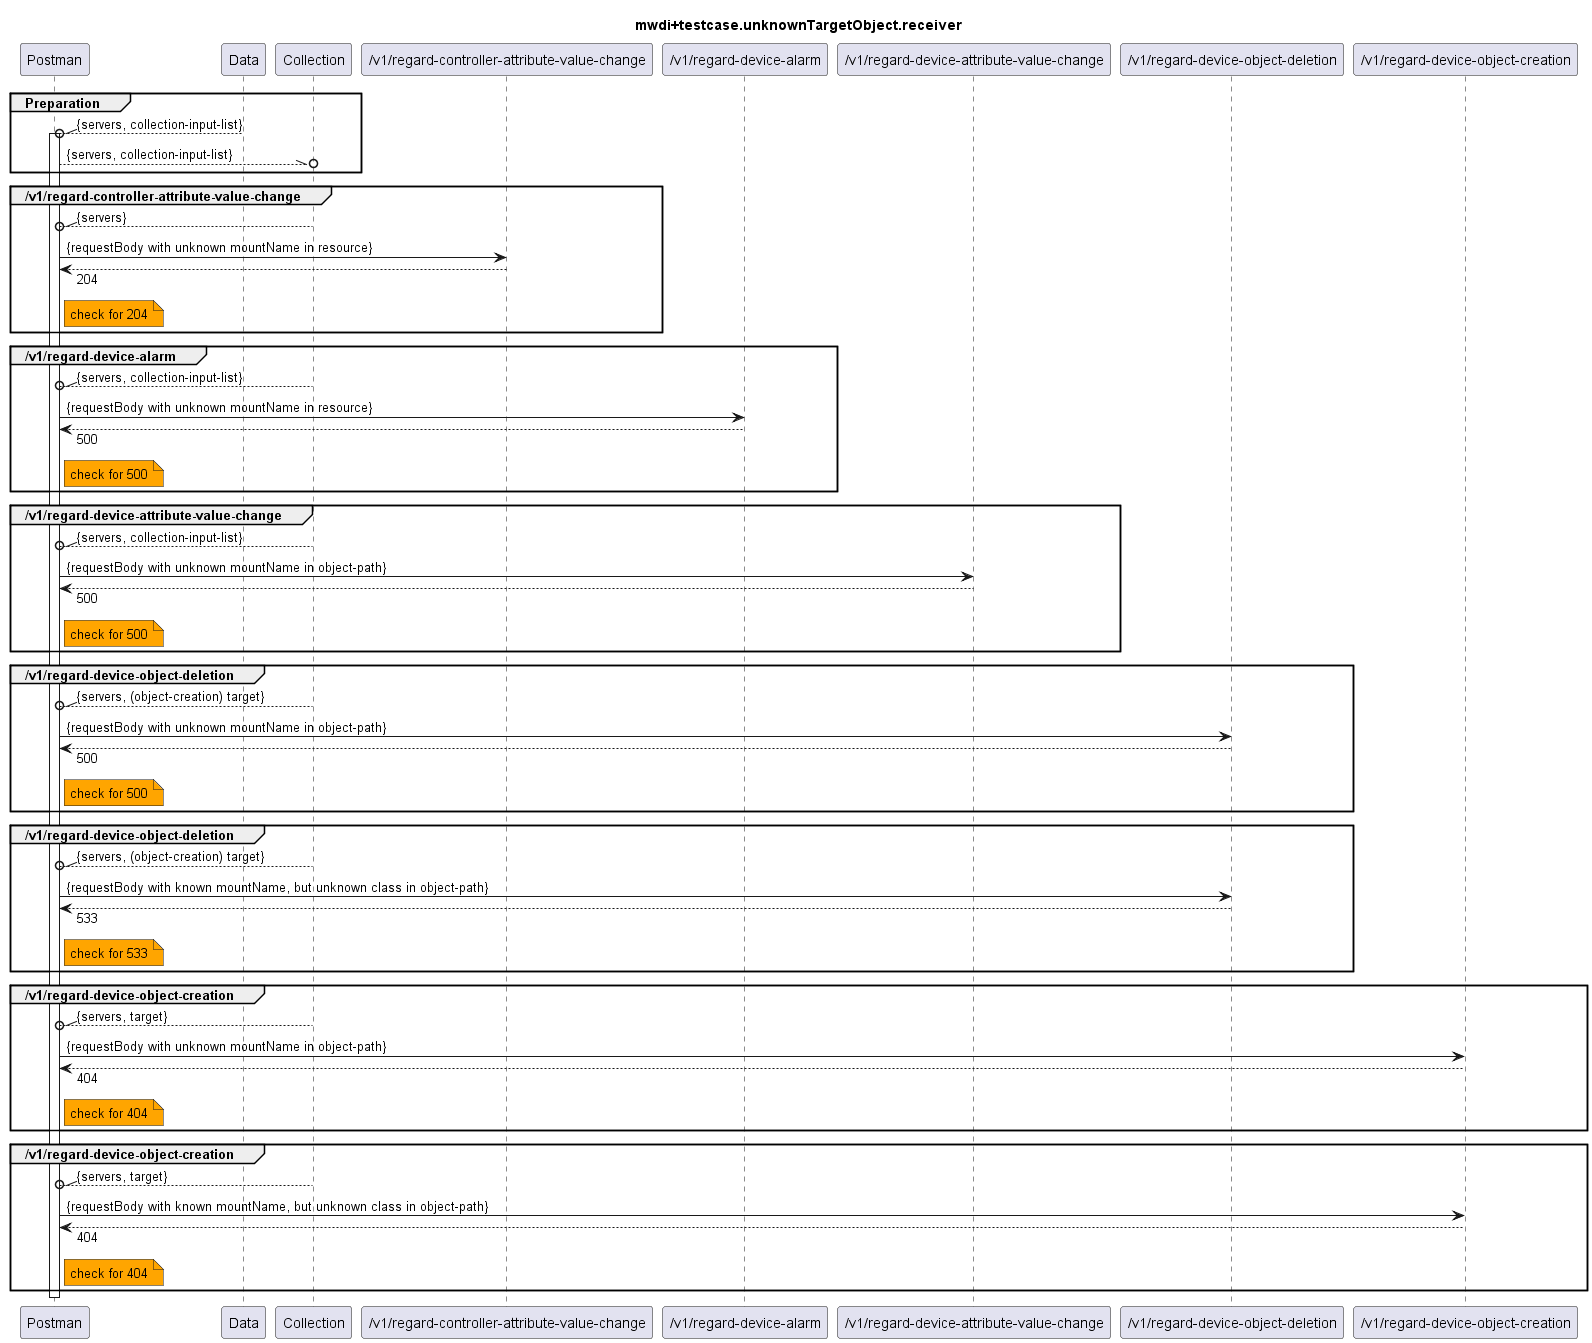

The diagram above was rendered by PlantUML. Its source (embedded in the PNG):
@startuml mwdi+diagram.unknownTargetObject.receiver
skinparam responseMessageBelowArrow true

title
mwdi+testcase.unknownTargetObject.receiver
end title

participant "Postman" as Postman
participant "Data" as Data
participant "Collection" as Collection

participant "/v1/regard-controller-attribute-value-change" as RCAVC
participant "/v1/regard-device-alarm" as RDA
participant "/v1/regard-device-attribute-value-change" as RDAVC
participant "/v1/regard-device-object-deletion" as RDOD
participant "/v1/regard-device-object-creation" as RDOC

group Preparation
  Data --\\o Postman : {servers, collection-input-list}
  activate Postman
  Postman --\\o Collection : {servers, collection-input-list}
end

group /v1/regard-controller-attribute-value-change
  Collection --\\o Postman : {servers}
  Postman -> RCAVC : {requestBody with unknown mountName in resource}
  Postman <-- RCAVC : 204
  note right Postman #Orange
    check for 204
  end note
end

group /v1/regard-device-alarm
  Collection --\\o Postman : {servers, collection-input-list}
  Postman -> RDA : {requestBody with unknown mountName in resource}
  Postman <-- RDA : 500
  note right Postman #Orange
    check for 500
  end note
end

group /v1/regard-device-attribute-value-change
  Collection --\\o Postman : {servers, collection-input-list}
  Postman -> RDAVC : {requestBody with unknown mountName in object-path}
  Postman <-- RDAVC : 500
  note right Postman #Orange
    check for 500
  end note
end

group /v1/regard-device-object-deletion
  Collection --\\o Postman : {servers, (object-creation) target}
  Postman -> RDOD : {requestBody with unknown mountName in object-path}
  Postman <-- RDOD : 500
  note right Postman #Orange
    check for 500
  end note
end

group /v1/regard-device-object-deletion
  Collection --\\o Postman : {servers, (object-creation) target}
  Postman -> RDOD : {requestBody with known mountName, but unknown class in object-path}
  Postman <-- RDOD : 533
  note right Postman #Orange
    check for 533
  end note
end

group /v1/regard-device-object-creation
  Collection --\\o Postman : {servers, target}
  Postman -> RDOC : {requestBody with unknown mountName in object-path}
  Postman <-- RDOC : 404
  note right Postman #Orange
    check for 404
  end note
end

group /v1/regard-device-object-creation
  Collection --\\o Postman : {servers, target}
  Postman -> RDOC : {requestBody with known mountName, but unknown class in object-path}
  Postman <-- RDOC : 404
  note right Postman #Orange
    check for 404
  end note
end

deactivate Postman

@enduml